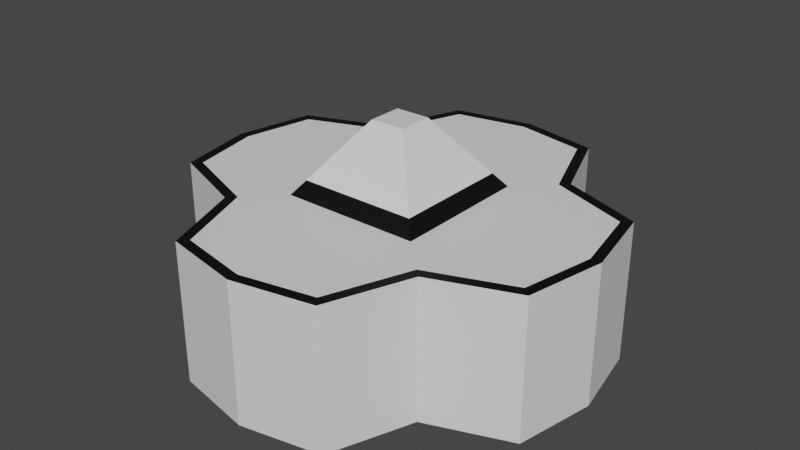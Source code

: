 # Source: missileTowerBase.blend  (saved by Blender 2.80.75; exported with 4.5.12 LTS)
import bpy
from mathutils import Matrix  # noqa: F401  (used for matrix-valued properties, if any)

bpy.ops.wm.read_factory_settings(use_empty=True)
scene = bpy.context.scene
scene.name = 'Scene'

# ---- collections
col_collection = bpy.data.collections.new('Collection'); scene.collection.children.link(col_collection)

# ---- materials (node trees are filled in below, after node groups)
mat_material_001 = bpy.data.materials.new('Material.001')
mat_material_001.use_transparent_shadow = False
mat_material_002 = bpy.data.materials.new('Material.002')
mat_material_002.use_transparent_shadow = False

# ---- material node trees
mat_material_001.use_nodes = True; mat_material_001.node_tree.nodes.clear()
_N = mat_material_001.node_tree.nodes; _L = mat_material_001.node_tree.links
n0 = _N.new('ShaderNodeOutputMaterial'); n0.name = 'Material Output'; n0.location = (300, 300)
n1 = _N.new('ShaderNodeBsdfPrincipled'); n1.name = 'Principled BSDF'; n1.location = (10, 300)
n1.distribution = 'GGX'
n1.subsurface_method = 'BURLEY'
n1.inputs[3].default_value = 1.45
n1.inputs[27].default_value = (0.0, 0.0, 0.0, 1.0)
n1.inputs[28].default_value = 1.0
_L.new(n1.outputs[0], n0.inputs[0])
n0.is_active_output = True
mat_material_002.use_nodes = True; mat_material_002.node_tree.nodes.clear()
_N = mat_material_002.node_tree.nodes; _L = mat_material_002.node_tree.links
n0 = _N.new('ShaderNodeOutputMaterial'); n0.name = 'Material Output'; n0.location = (300, 300)
n1 = _N.new('ShaderNodeBsdfPrincipled'); n1.name = 'Principled BSDF'; n1.location = (10, 300)
n1.distribution = 'GGX'
n1.subsurface_method = 'BURLEY'
n1.inputs[0].default_value = (0.0, 0.0, 0.0, 1.0)
n1.inputs[3].default_value = 1.45
n1.inputs[27].default_value = (0.0, 0.0, 0.0, 1.0)
n1.inputs[28].default_value = 1.0
_L.new(n1.outputs[0], n0.inputs[0])
n0.is_active_output = True

# ---- world
world_world = bpy.data.worlds.new('World'); scene.world = world_world
world_world.use_nodes = True; world_world.node_tree.nodes.clear()
_N = world_world.node_tree.nodes; _L = world_world.node_tree.links
n0 = _N.new('ShaderNodeOutputWorld'); n0.name = 'World Output'; n0.location = (300, 300)
n1 = _N.new('ShaderNodeBackground'); n1.name = 'Background'; n1.location = (10, 300)
n1.inputs[0].default_value = (0.05088, 0.05088, 0.05088, 1.0)
_L.new(n1.outputs[0], n0.inputs[0])
n0.is_active_output = True
world_world.color = (0.05088, 0.05088, 0.05088)
world_world.use_sun_shadow = False
world_world.sun_shadow_jitter_overblur = 0.0

# ---- meshes
me_cylinder = bpy.data.meshes.new('Cylinder')
me_cylinder.from_pydata([(0.0, 1.0, 0.0), (-8.907e-09, 0.949, 0.5), (0.3827, 0.9239, 0.0), (0.3456, 0.8803, 0.5), (0.5303, 0.5303, 0.0), (0.4915, 0.4915, 0.5), (0.9239, 0.3827, 0.0), (0.8803, 0.3456, 0.5), (1.0, -4.371e-08, 0.0), (0.949, -4.371e-08, 0.5), (0.9239, -0.3827, 0.0), (0.8803, -0.3456, 0.5), (0.5303, -0.5303, 0.0), (0.4915, -0.4915, 0.5), (0.3827, -0.9239, 0.0), (0.3456, -0.8803, 0.5), (1.51e-07, -1.0, 0.0), (1.425e-07, -0.949, 0.5), (-0.3827, -0.9239, 0.0), (-0.3456, -0.8803, 0.5), (-0.5303, -0.5303, 0.0), (-0.4915, -0.4915, 0.5), (-0.9239, -0.3827, 0.0), (-0.8803, -0.3456, 0.5), (-1.0, 1.192e-08, 0.0), (-0.949, 8.439e-09, 0.5), (-0.9239, 0.3827, 0.0), (-0.8803, 0.3456, 0.5), (-0.5303, 0.5303, 0.0), (-0.4915, 0.4915, 0.5), (-0.3827, 0.9239, 0.0), (-0.3456, 0.8803, 0.5), (0.3827, 0.9239, 0.5), (0.0, 1.0, 0.5), (0.5303, 0.5303, 0.5), (0.9239, 0.3827, 0.5), (1.0, -4.371e-08, 0.5), (0.9239, -0.3827, 0.5), (0.5303, -0.5303, 0.5), (0.3827, -0.9239, 0.5), (1.51e-07, -1.0, 0.5), (-0.3827, -0.9239, 0.5), (-0.5303, -0.5303, 0.5), (-0.9239, -0.3827, 0.5), (-1.0, 1.192e-08, 0.5), (-0.9239, 0.3827, 0.5), (-0.5303, 0.5303, 0.5), (-0.3827, 0.9239, 0.5)], [], [(0, 33, 32, 2), (2, 32, 34, 4), (4, 34, 35, 6), (6, 35, 36, 8), (8, 36, 37, 10), (10, 37, 38, 12), (12, 38, 39, 14), (14, 39, 40, 16), (16, 40, 41, 18), (18, 41, 42, 20), (20, 42, 43, 22), (22, 43, 44, 24), (24, 44, 45, 26), (26, 45, 46, 28), (3, 1, 31, 29, 27, 25, 23, 21, 19, 17, 15, 13, 11, 9, 7, 5), (28, 46, 47, 30), (30, 47, 33, 0), (1, 3, 32, 33), (3, 5, 34, 32), (5, 7, 35, 34), (7, 9, 36, 35), (9, 11, 37, 36), (11, 13, 38, 37), (13, 15, 39, 38), (15, 17, 40, 39), (17, 19, 41, 40), (19, 21, 42, 41), (21, 23, 43, 42), (23, 25, 44, 43), (25, 27, 45, 44), (27, 29, 46, 45), (29, 31, 47, 46), (31, 1, 33, 47)])
me_cylinder.polygons.foreach_set('material_index', [0, 0, 0, 0, 0, 0, 0, 0, 0, 0, 0, 0, 0, 0, 0, 0, 0, 1, 1, 1, 1, 1, 1, 1, 1, 1, 1, 1, 1, 1, 1, 1, 1])
_uv = me_cylinder.uv_layers.new(name='UVMap')
_uv.uv.foreach_set('vector', [1.0, 0.5, 1.0, 1.0, 0.9375, 1.0, 0.9375, 0.5, 0.9375, 0.5, 0.9375, 1.0, 0.875, 1.0, 0.875, 0.5, 0.875, 0.5, 0.875, 1.0, 0.8125, 1.0, 0.8125, 0.5, 0.8125, 0.5, 0.8125, 1.0, 0.75, 1.0, 0.75, 0.5, 0.75, 0.5, 0.75, 1.0, 0.6875, 1.0, 0.6875, 0.5, 0.6875, 0.5, 0.6875, 1.0, 0.625, 1.0, 0.625, 0.5, 0.625, 0.5, 0.625, 1.0, 0.5625, 1.0, 0.5625, 0.5, 0.5625, 0.5, 0.5625, 1.0, 0.5, 1.0, 0.5, 0.5, 0.5, 0.5, 0.5, 1.0, 0.4375, 1.0, 0.4375, 0.5, 0.4375, 0.5, 0.4375, 1.0, 0.375, 1.0, 0.375, 0.5, 0.375, 0.5, 0.375, 1.0, 0.3125, 1.0, 0.3125, 0.5, 0.3125, 0.5, 0.3125, 1.0, 0.25, 1.0, 0.25, 0.5, 0.25, 0.5, 0.25, 1.0, 0.1875, 1.0, 0.1875, 0.5, 0.1875, 0.5, 0.1875, 1.0, 0.125, 1.0, 0.125, 0.5, 0.3348, 0.4633, 0.25, 0.4783, 0.1652, 0.4633, 0.0991, 0.4009, 0.03674, 0.3348, 0.02172, 0.25, 0.03674, 0.1652, 0.0991, 0.0991, 0.1652, 0.03674, 0.25, 0.02172, 0.3348, 0.03674, 0.4009, 0.0991, 0.4633, 0.1652, 0.4783, 0.25, 0.4633, 0.3348, 0.4009, 0.4009, 0.125, 0.5, 0.125, 1.0, 0.0625, 1.0, 0.0625, 0.5, 0.0625, 0.5, 0.0625, 1.0, 0.0, 1.0, 0.0, 0.5, 0.25, 0.4783, 0.3348, 0.4633, 0.3418, 0.4717, 0.25, 0.49, 0.3348, 0.4633, 0.4009, 0.4009, 0.4197, 0.4197, 0.3418, 0.4717, 0.4009, 0.4009, 0.4633, 0.3348, 0.4717, 0.3418, 0.4197, 0.4197, 0.4633, 0.3348, 0.4783, 0.25, 0.49, 0.25, 0.4717, 0.3418, 0.4783, 0.25, 0.4633, 0.1652, 0.4717, 0.1582, 0.49, 0.25, 0.4633, 0.1652, 0.4009, 0.0991, 0.4197, 0.08029, 0.4717, 0.1582, 0.4009, 0.0991, 0.3348, 0.03674, 0.3418, 0.02827, 0.4197, 0.08029, 0.3348, 0.03674, 0.25, 0.02172, 0.25, 0.01, 0.3418, 0.02827, 0.25, 0.02172, 0.1652, 0.03674, 0.1582, 0.02827, 0.25, 0.01, 0.1652, 0.03674, 0.0991, 0.0991, 0.08029, 0.08029, 0.1582, 0.02827, 0.0991, 0.0991, 0.03674, 0.1652, 0.02827, 0.1582, 0.08029, 0.08029, 0.03674, 0.1652, 0.02172, 0.25, 0.01, 0.25, 0.02827, 0.1582, 0.02172, 0.25, 0.03674, 0.3348, 0.02827, 0.3418, 0.01, 0.25, 0.03674, 0.3348, 0.0991, 0.4009, 0.08029, 0.4197, 0.02827, 0.3418, 0.0991, 0.4009, 0.1652, 0.4633, 0.1582, 0.4717, 0.08029, 0.4197, 0.1652, 0.4633, 0.25, 0.4783, 0.25, 0.49, 0.1582, 0.4717])
me_cylinder.materials.append(mat_material_001)
me_cylinder.materials.append(mat_material_002)
me_cylinder.use_remesh_preserve_volume = False
me_cylinder.use_remesh_preserve_attributes = False
me_cylinder.use_mirror_vertex_groups = False
me_cylinder.update()
me_cube_001 = bpy.data.meshes.new('Cube.001')
me_cube_001.from_pydata([(-1.0, -1.0, 2.0), (-0.25, -0.25, 3.0), (-1.0, 1.0, 2.0), (-0.25, 0.25, 3.0), (1.0, -1.0, 2.0), (0.25, -0.25, 3.0), (1.0, 1.0, 2.0), (0.25, 0.25, 3.0), (-0.85, -0.85, 2.2), (-0.85, 0.85, 2.2), (0.85, 0.85, 2.2), (0.85, -0.85, 2.2)], [], [(8, 1, 3, 9), (9, 3, 7, 10), (10, 7, 5, 11), (11, 5, 1, 8), (2, 6, 4, 0), (7, 3, 1, 5), (4, 11, 8, 0), (6, 10, 11, 4), (2, 9, 10, 6), (0, 8, 9, 2)])
me_cube_001.polygons.foreach_set('material_index', [0, 0, 0, 0, 0, 0, 1, 1, 1, 1])
_uv = me_cube_001.uv_layers.new(name='UVMap')
_uv.uv.foreach_set('vector', [0.425, 0.0, 0.625, 0.0, 0.625, 0.25, 0.425, 0.25, 0.425, 0.25, 0.625, 0.25, 0.625, 0.5, 0.425, 0.5, 0.425, 0.5, 0.625, 0.5, 0.625, 0.75, 0.425, 0.75, 0.425, 0.75, 0.625, 0.75, 0.625, 1.0, 0.425, 1.0, 0.125, 0.5, 0.375, 0.5, 0.375, 0.75, 0.125, 0.75, 0.625, 0.5, 0.875, 0.5, 0.875, 0.75, 0.625, 0.75, 0.375, 0.75, 0.425, 0.75, 0.425, 1.0, 0.375, 1.0, 0.375, 0.5, 0.425, 0.5, 0.425, 0.75, 0.375, 0.75, 0.375, 0.25, 0.425, 0.25, 0.425, 0.5, 0.375, 0.5, 0.375, 0.0, 0.425, 0.0, 0.425, 0.25, 0.375, 0.25])
me_cube_001.materials.append(mat_material_001)
me_cube_001.materials.append(mat_material_002)
me_cube_001.use_remesh_preserve_volume = False
me_cube_001.use_remesh_preserve_attributes = False
me_cube_001.use_mirror_vertex_groups = False
me_cube_001.update()

# ---- objects
ob_cylinder = bpy.data.objects.new('Cylinder', me_cylinder)
ob_cube = bpy.data.objects.new('Cube', me_cube_001)

# ---- transforms, parenting, visibility, modifiers, constraints
ob_cylinder.location = (0.0, 0.0, 0.0)
ob_cylinder.scale = (0.75, 0.75, 1.0)
ob_cylinder.lineart.crease_threshold = 0.0
ob_cube.location = (0.0, 0.0, 0.0)
ob_cube.scale = (0.25, 0.25, 0.25)
ob_cube.lineart.crease_threshold = 0.0

# ---- collection membership
col_collection.objects.link(ob_cylinder)
col_collection.objects.link(ob_cube)

# ---- scene / render settings (as saved in the file)
scene.frame_start = 1; scene.frame_end = 250; scene.frame_set(1)
scene.render.engine = 'BLENDER_EEVEE_NEXT'
scene.cycles.use_denoising = False
scene.cycles.samples = 128
scene.cycles.sampling_pattern = 'TABULATED_SOBOL'
scene.cycles.use_adaptive_sampling = False
scene.cycles.use_light_tree = False
scene.view_settings.view_transform = 'Filmic'
bpy.context.view_layer.update()

# ---- added for rendering (the .blend has no active camera and no usable light): camera, sun
cam_auto = bpy.data.cameras.new('AutoCamera')
cam_auto.lens = 50.0
cam_auto.sensor_width = 36.0
cam_auto.clip_end = 1000.0
ob_auto_camera = bpy.data.objects.new('AutoCamera', cam_auto)
scene.collection.objects.link(ob_auto_camera)
ob_auto_camera.location = (2.08176, -2.49811, 2.0404)
ob_auto_camera.rotation_euler = (1.09748, -7.21219e-08, 0.694738)
scene.camera = ob_auto_camera
light_auto_sun = bpy.data.lights.new('AutoSun', 'SUN')
light_auto_sun.energy = 3.0
light_auto_sun.angle = 0.0523599
ob_auto_sun = bpy.data.objects.new('AutoSun', light_auto_sun)
scene.collection.objects.link(ob_auto_sun)
ob_auto_sun.rotation_euler = (0.872665, 0.174533, 0.523599)
bpy.context.view_layer.update()
